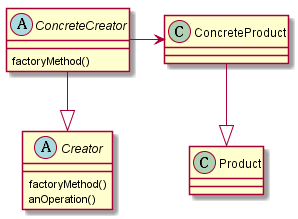

The diagram above was rendered by PlantUML. Its source (embedded in the PNG):
@startuml
ConcreteCreator --|> Creator
ConcreteProduct --|> Product
ConcreteCreator -> ConcreteProduct

abstract class Creator {
    factoryMethod()
    anOperation()
}
abstract class ConcreteCreator {
    factoryMethod()
}
@enduml